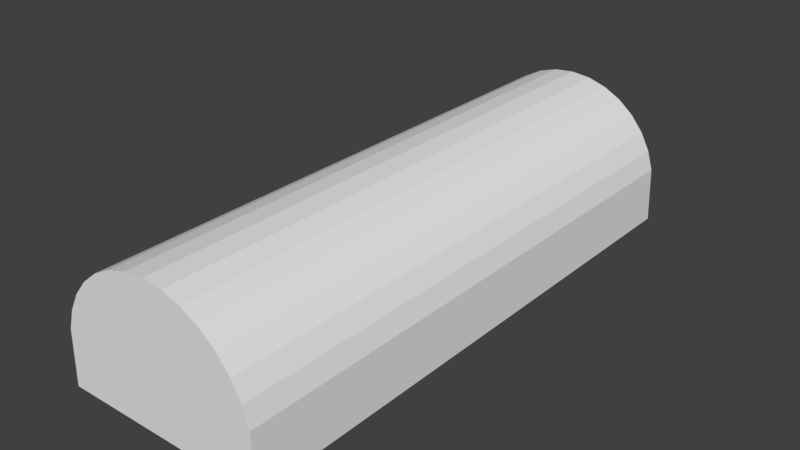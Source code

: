 # Source: Hangerblend.blend  (saved by Blender 2.79.0; exported with 4.5.12 LTS)
import bpy
from mathutils import Matrix  # noqa: F401  (used for matrix-valued properties, if any)

bpy.ops.wm.read_factory_settings(use_empty=True)
scene = bpy.context.scene
scene.name = 'Scene'

# ---- collections
col_collection_1 = bpy.data.collections.new('Collection 1'); scene.collection.children.link(col_collection_1)

# ---- world
world_world = bpy.data.worlds.new('World'); scene.world = world_world
world_world.color = (0.05088, 0.05088, 0.05088)
world_world.use_sun_shadow = False
world_world.sun_shadow_jitter_overblur = 0.0
world_world.cycles.sampling_method = 'MANUAL'

# ---- meshes
me_cylinder = bpy.data.meshes.new('Cylinder')
me_cylinder.from_pydata([(-1.698e-06, 7.831, -15.81), (-1.698e-06, 7.831, 15.81), (1.133, 7.72, -15.81), (1.133, 7.72, 15.81), (2.222, 7.389, -15.81), (2.222, 7.389, 15.81), (3.226, 6.853, -15.81), (3.226, 6.853, 15.81), (4.106, 6.131, -15.81), (4.106, 6.131, 15.81), (4.828, 5.251, -15.81), (4.828, 5.251, 15.81), (5.365, 4.247, -15.81), (5.365, 4.247, 15.81), (5.695, 3.158, -15.81), (5.695, 3.158, 15.81), (5.807, 0.04768, -15.81), (5.807, 0.04768, 15.81), (-5.807, 0.04769, -15.81), (-5.807, 0.04769, 15.81), (-5.695, 3.158, -15.81), (-5.695, 3.158, 15.81), (-5.365, 4.247, -15.81), (-5.365, 4.247, 15.81), (-4.828, 5.251, -15.81), (-4.828, 5.251, 15.81), (-4.106, 6.131, -15.81), (-4.106, 6.131, 15.81), (-3.226, 6.853, -15.81), (-3.226, 6.853, 15.81), (-2.222, 7.389, -15.81), (-2.222, 7.389, 15.81), (-1.133, 7.72, -15.81), (-1.133, 7.72, 15.81), (-1.556e-06, 7.36, -15.81), (1.059, 7.256, -15.81), (2.078, 6.947, -15.81), (3.017, 6.445, -15.81), (3.839, 5.77, -15.81), (4.515, 4.947, -15.81), (5.016, 4.008, -15.81), (5.325, 2.99, -15.81), (5.43, 0.08174, -15.81), (-5.43, 0.08174, -15.81), (-5.325, 2.99, -15.81), (-5.016, 4.008, -15.81), (-4.515, 4.947, -15.81), (-3.839, 5.77, -15.81), (-3.017, 6.445, -15.81), (-2.078, 6.947, -15.81), (-1.059, 7.256, -15.81), (0.000285, 7.36, 14.91), (1.06, 7.256, 14.91), (2.078, 6.947, 14.91), (3.017, 6.445, 14.91), (3.84, 5.77, 14.91), (4.515, 4.947, 14.91), (5.017, 4.008, 14.91), (5.326, 2.99, 14.91), (5.43, 0.08174, 14.91), (-5.429, 0.08174, 14.91), (-5.325, 2.99, 14.91), (-5.016, 4.008, 14.91), (-4.514, 4.947, 14.91), (-3.839, 5.77, 14.91), (-3.016, 6.445, 14.91), (-2.078, 6.947, 14.91), (-1.059, 7.256, 14.91)], [], [(0, 1, 3, 2), (2, 3, 5, 4), (4, 5, 7, 6), (6, 7, 9, 8), (8, 9, 11, 10), (10, 11, 13, 12), (12, 13, 15, 14), (14, 15, 17, 16), (18, 19, 21, 20), (20, 21, 23, 22), (22, 23, 25, 24), (24, 25, 27, 26), (26, 27, 29, 28), (28, 29, 31, 30), (30, 31, 33, 32), (32, 33, 1, 0), (26, 28, 48, 47), (10, 12, 40, 39), (22, 24, 46, 45), (32, 0, 34, 50), (6, 8, 38, 37), (18, 20, 44, 43), (28, 30, 49, 48), (2, 4, 36, 35), (12, 14, 41, 40), (24, 26, 47, 46), (8, 10, 39, 38), (20, 22, 45, 44), (30, 32, 50, 49), (4, 6, 37, 36), (14, 16, 42, 41), (0, 2, 35, 34), (46, 47, 64, 63), (38, 39, 56, 55), (47, 48, 65, 64), (39, 40, 57, 56), (48, 49, 66, 65), (40, 41, 58, 57), (49, 50, 67, 66), (41, 42, 59, 58), (34, 35, 52, 51), (50, 34, 51, 67), (43, 44, 61, 60), (35, 36, 53, 52), (44, 45, 62, 61), (36, 37, 54, 53), (45, 46, 63, 62), (37, 38, 55, 54), (3, 1, 33, 31, 29, 27, 25, 23, 21, 19, 17, 15, 13, 11, 9, 7, 5), (51, 52, 53, 54, 55, 56, 57, 58, 59, 60, 61, 62, 63, 64, 65, 66, 67), (42, 43, 60, 59)])
me_cylinder.use_remesh_preserve_volume = False
me_cylinder.use_remesh_preserve_attributes = False
me_cylinder.use_mirror_vertex_groups = False
me_cylinder.update()

# ---- objects
ob_cylinder = bpy.data.objects.new('Cylinder', me_cylinder)

# ---- transforms, parenting, visibility, modifiers, constraints
ob_cylinder.location = (0.0, 0.0, 0.0)
ob_cylinder.rotation_euler = (1.571, -0.0, 0.0)
ob_cylinder.lineart.crease_threshold = 0.0

# ---- collection membership
col_collection_1.objects.link(ob_cylinder)

# ---- scene / render settings (as saved in the file)
scene.frame_start = 1; scene.frame_end = 250; scene.frame_set(1)
scene.render.engine = 'BLENDER_EEVEE_NEXT'
scene.render.resolution_percentage = 50
scene.render.dither_intensity = 0.0
scene.cycles.use_denoising = False
scene.cycles.samples = 128
scene.cycles.sampling_pattern = 'TABULATED_SOBOL'
scene.cycles.use_adaptive_sampling = False
scene.cycles.use_light_tree = False
scene.cycles.blur_glossy = 0.0
scene.cycles.sample_clamp_indirect = 0.0
scene.view_settings.view_transform = 'Standard'
bpy.context.view_layer.update()

# ---- added for rendering (the .blend has no active camera and no usable light): camera, sun
cam_auto = bpy.data.cameras.new('AutoCamera')
cam_auto.lens = 50.0
cam_auto.sensor_width = 36.0
cam_auto.clip_end = 1000.0
ob_auto_camera = bpy.data.objects.new('AutoCamera', cam_auto)
scene.collection.objects.link(ob_auto_camera)
ob_auto_camera.location = (31.9903, -38.3883, 29.5318)
ob_auto_camera.rotation_euler = (1.09748, -7.21219e-08, 0.694738)
scene.camera = ob_auto_camera
light_auto_sun = bpy.data.lights.new('AutoSun', 'SUN')
light_auto_sun.energy = 3.0
light_auto_sun.angle = 0.0523599
ob_auto_sun = bpy.data.objects.new('AutoSun', light_auto_sun)
scene.collection.objects.link(ob_auto_sun)
ob_auto_sun.rotation_euler = (0.872665, 0.174533, 0.523599)
bpy.context.view_layer.update()
